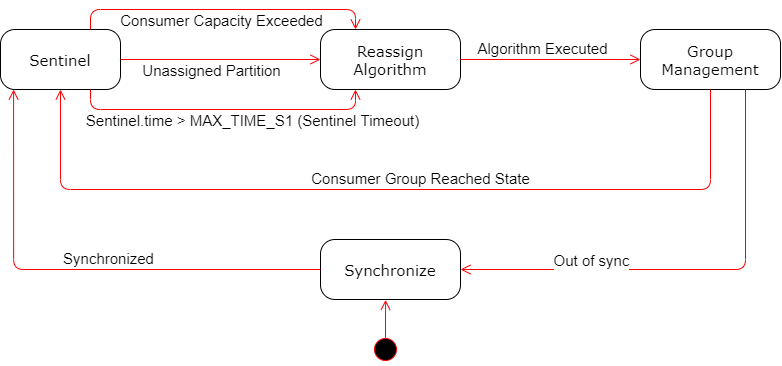

The diagram above was exported from draw.io. Its source (the exported page's mxGraphModel, read from the mxfile embedded in the PNG):
<mxGraphModel dx="1283" dy="737" grid="1" gridSize="10" guides="1" tooltips="1" connect="1" arrows="1" fold="1" page="1" pageScale="1" pageWidth="1100" pageHeight="850" background="none" math="0" shadow="0">
  <root>
    <mxCell id="0" />
    <mxCell id="1" parent="0" />
    <mxCell id="382b91b5511bd0f7-1" value="" style="ellipse;html=1;shape=startState;fillColor=#000000;strokeColor=#ff0000;rounded=1;shadow=0;comic=0;labelBackgroundColor=none;fontFamily=Verdana;fontSize=12;fontColor=#000000;align=center;direction=south;" parent="1" vertex="1">
      <mxGeometry x="610" y="425" width="30" height="30" as="geometry" />
    </mxCell>
    <mxCell id="382b91b5511bd0f7-6" value="Sentinel" style="rounded=1;whiteSpace=wrap;html=1;arcSize=24;shadow=0;comic=0;labelBackgroundColor=none;fontFamily=Verdana;fontSize=15;align=center;fillColor=#FFFFFF;" parent="1" vertex="1">
      <mxGeometry x="240" y="120" width="120" height="60" as="geometry" />
    </mxCell>
    <mxCell id="wZLp0HzO4hljGF6CHwJ3-1" value="Reassign Algorithm" style="rounded=1;whiteSpace=wrap;html=1;arcSize=24;shadow=0;comic=0;labelBackgroundColor=none;fontFamily=Verdana;fontSize=15;align=center;fillColor=#FFFFFF;" parent="1" vertex="1">
      <mxGeometry x="560" y="120" width="140" height="60" as="geometry" />
    </mxCell>
    <mxCell id="wZLp0HzO4hljGF6CHwJ3-2" value="Group Management" style="rounded=1;whiteSpace=wrap;html=1;arcSize=24;shadow=0;comic=0;labelBackgroundColor=none;fontFamily=Verdana;fontSize=15;align=center;fillColor=#FFFFFF;" parent="1" vertex="1">
      <mxGeometry x="880" y="120" width="140" height="60" as="geometry" />
    </mxCell>
    <mxCell id="wZLp0HzO4hljGF6CHwJ3-6" style="edgeStyle=orthogonalEdgeStyle;html=1;labelBackgroundColor=none;endArrow=open;endSize=8;strokeColor=#ff0000;fontFamily=Verdana;fontSize=12;align=left;exitX=1;exitY=0.5;exitDx=0;exitDy=0;entryX=0;entryY=0.5;entryDx=0;entryDy=0;" parent="1" source="382b91b5511bd0f7-6" target="wZLp0HzO4hljGF6CHwJ3-1" edge="1">
      <mxGeometry relative="1" as="geometry">
        <mxPoint x="170" y="160" as="sourcePoint" />
        <mxPoint x="250" y="160" as="targetPoint" />
      </mxGeometry>
    </mxCell>
    <mxCell id="wZLp0HzO4hljGF6CHwJ3-7" value="Unassigned Partition" style="edgeLabel;html=1;align=center;verticalAlign=middle;resizable=0;points=[];fontSize=15;" parent="wZLp0HzO4hljGF6CHwJ3-6" vertex="1" connectable="0">
      <mxGeometry x="-0.1305" y="1" relative="1" as="geometry">
        <mxPoint x="3" y="11" as="offset" />
      </mxGeometry>
    </mxCell>
    <mxCell id="wZLp0HzO4hljGF6CHwJ3-8" style="edgeStyle=orthogonalEdgeStyle;html=1;labelBackgroundColor=none;endArrow=open;endSize=8;strokeColor=#ff0000;fontFamily=Verdana;fontSize=12;align=left;exitX=0.75;exitY=1;exitDx=0;exitDy=0;entryX=0.25;entryY=1;entryDx=0;entryDy=0;" parent="1" source="382b91b5511bd0f7-6" target="wZLp0HzO4hljGF6CHwJ3-1" edge="1">
      <mxGeometry relative="1" as="geometry">
        <mxPoint x="360" y="200" as="sourcePoint" />
        <mxPoint x="560" y="200" as="targetPoint" />
        <Array as="points">
          <mxPoint x="330" y="200" />
          <mxPoint x="595" y="200" />
        </Array>
      </mxGeometry>
    </mxCell>
    <mxCell id="wZLp0HzO4hljGF6CHwJ3-9" value="Sentinel.time &amp;gt; MAX_TIME_S1 (Sentinel Timeout)" style="edgeLabel;html=1;align=center;verticalAlign=middle;resizable=0;points=[];fontSize=15;" parent="wZLp0HzO4hljGF6CHwJ3-8" vertex="1" connectable="0">
      <mxGeometry x="-0.1305" y="1" relative="1" as="geometry">
        <mxPoint x="48" y="11" as="offset" />
      </mxGeometry>
    </mxCell>
    <mxCell id="wZLp0HzO4hljGF6CHwJ3-11" style="edgeStyle=orthogonalEdgeStyle;html=1;labelBackgroundColor=none;endArrow=open;endSize=8;strokeColor=#ff0000;fontFamily=Verdana;fontSize=12;align=left;exitX=0.75;exitY=0;exitDx=0;exitDy=0;entryX=0.25;entryY=0;entryDx=0;entryDy=0;" parent="1" source="382b91b5511bd0f7-6" target="wZLp0HzO4hljGF6CHwJ3-1" edge="1">
      <mxGeometry relative="1" as="geometry">
        <mxPoint x="320" y="50" as="sourcePoint" />
        <mxPoint x="585" y="50" as="targetPoint" />
        <Array as="points">
          <mxPoint x="330" y="100" />
          <mxPoint x="595" y="100" />
        </Array>
      </mxGeometry>
    </mxCell>
    <mxCell id="wZLp0HzO4hljGF6CHwJ3-12" value="Consumer Capacity Exceeded" style="edgeLabel;html=1;align=center;verticalAlign=middle;resizable=0;points=[];fontSize=15;" parent="wZLp0HzO4hljGF6CHwJ3-11" vertex="1" connectable="0">
      <mxGeometry x="-0.1305" y="1" relative="1" as="geometry">
        <mxPoint x="17" y="11" as="offset" />
      </mxGeometry>
    </mxCell>
    <mxCell id="wZLp0HzO4hljGF6CHwJ3-13" style="edgeStyle=orthogonalEdgeStyle;html=1;labelBackgroundColor=none;endArrow=open;endSize=8;strokeColor=#ff0000;fontFamily=Verdana;fontSize=12;align=left;exitX=1;exitY=0.5;exitDx=0;exitDy=0;entryX=0;entryY=0.5;entryDx=0;entryDy=0;" parent="1" source="wZLp0HzO4hljGF6CHwJ3-1" target="wZLp0HzO4hljGF6CHwJ3-2" edge="1">
      <mxGeometry relative="1" as="geometry">
        <mxPoint x="720" y="100" as="sourcePoint" />
        <mxPoint x="920" y="100" as="targetPoint" />
      </mxGeometry>
    </mxCell>
    <mxCell id="wZLp0HzO4hljGF6CHwJ3-14" value="Algorithm Executed" style="edgeLabel;html=1;align=center;verticalAlign=middle;resizable=0;points=[];fontSize=15;" parent="wZLp0HzO4hljGF6CHwJ3-13" vertex="1" connectable="0">
      <mxGeometry x="-0.1305" y="1" relative="1" as="geometry">
        <mxPoint x="3" y="-11" as="offset" />
      </mxGeometry>
    </mxCell>
    <mxCell id="wZLp0HzO4hljGF6CHwJ3-16" style="edgeStyle=orthogonalEdgeStyle;html=1;labelBackgroundColor=none;endArrow=open;endSize=8;strokeColor=#ff0000;fontFamily=Verdana;fontSize=12;align=left;exitX=0.5;exitY=1;exitDx=0;exitDy=0;entryX=0.5;entryY=1;entryDx=0;entryDy=0;" parent="1" source="wZLp0HzO4hljGF6CHwJ3-2" target="382b91b5511bd0f7-6" edge="1">
      <mxGeometry relative="1" as="geometry">
        <mxPoint x="500" y="320" as="sourcePoint" />
        <mxPoint x="680" y="320" as="targetPoint" />
        <Array as="points">
          <mxPoint x="950" y="280" />
          <mxPoint x="300" y="280" />
        </Array>
      </mxGeometry>
    </mxCell>
    <mxCell id="wZLp0HzO4hljGF6CHwJ3-17" value="Consumer Group Reached State" style="edgeLabel;html=1;align=center;verticalAlign=middle;resizable=0;points=[];fontSize=15;" parent="wZLp0HzO4hljGF6CHwJ3-16" vertex="1" connectable="0">
      <mxGeometry x="-0.1305" y="1" relative="1" as="geometry">
        <mxPoint x="-21" y="-13" as="offset" />
      </mxGeometry>
    </mxCell>
    <mxCell id="WIxZBhr8nt4q9ZPoZ5su-2" style="edgeStyle=orthogonalEdgeStyle;html=1;labelBackgroundColor=none;endArrow=open;endSize=8;strokeColor=#ff0000;fontFamily=Verdana;fontSize=12;align=left;exitX=0.151;exitY=0.499;exitDx=0;exitDy=0;entryX=0.465;entryY=1.006;entryDx=0;entryDy=0;exitPerimeter=0;entryPerimeter=0;" parent="1" source="382b91b5511bd0f7-1" target="uceZlHpi0OdE9FQGZlR--1" edge="1">
      <mxGeometry relative="1" as="geometry">
        <mxPoint x="810" y="450" as="sourcePoint" />
        <mxPoint x="680" y="440" as="targetPoint" />
      </mxGeometry>
    </mxCell>
    <mxCell id="uceZlHpi0OdE9FQGZlR--1" value="Synchronize" style="rounded=1;whiteSpace=wrap;html=1;arcSize=24;shadow=0;comic=0;labelBackgroundColor=none;fontFamily=Verdana;fontSize=15;align=center;fillColor=#FFFFFF;" parent="1" vertex="1">
      <mxGeometry x="560" y="330" width="140" height="60" as="geometry" />
    </mxCell>
    <mxCell id="uceZlHpi0OdE9FQGZlR--4" style="edgeStyle=orthogonalEdgeStyle;html=1;labelBackgroundColor=none;endArrow=open;endSize=8;strokeColor=#ff0000;fontFamily=Verdana;fontSize=12;align=left;exitX=0;exitY=0.5;exitDx=0;exitDy=0;entryX=0.109;entryY=1;entryDx=0;entryDy=0;entryPerimeter=0;" parent="1" source="uceZlHpi0OdE9FQGZlR--1" target="382b91b5511bd0f7-6" edge="1">
      <mxGeometry relative="1" as="geometry">
        <mxPoint x="420" y="400" as="sourcePoint" />
        <mxPoint x="50" y="190" as="targetPoint" />
        <Array as="points">
          <mxPoint x="253" y="360" />
        </Array>
      </mxGeometry>
    </mxCell>
    <mxCell id="uceZlHpi0OdE9FQGZlR--5" value="Synchronized" style="edgeLabel;html=1;align=center;verticalAlign=middle;resizable=0;points=[];fontSize=15;" parent="uceZlHpi0OdE9FQGZlR--4" vertex="1" connectable="0">
      <mxGeometry x="-0.1486" relative="1" as="geometry">
        <mxPoint x="-6" y="-12" as="offset" />
      </mxGeometry>
    </mxCell>
    <mxCell id="uceZlHpi0OdE9FQGZlR--7" style="edgeStyle=orthogonalEdgeStyle;html=1;labelBackgroundColor=none;endArrow=open;endSize=8;strokeColor=#ff0000;fontFamily=Verdana;fontSize=12;align=left;exitX=0.75;exitY=1;exitDx=0;exitDy=0;entryX=1;entryY=0.5;entryDx=0;entryDy=0;" parent="1" source="wZLp0HzO4hljGF6CHwJ3-2" target="uceZlHpi0OdE9FQGZlR--1" edge="1">
      <mxGeometry relative="1" as="geometry">
        <mxPoint x="996.92" y="570" as="sourcePoint" />
        <mxPoint x="809.9999999999999" y="390" as="targetPoint" />
        <Array as="points">
          <mxPoint x="985" y="360" />
        </Array>
      </mxGeometry>
    </mxCell>
    <mxCell id="uceZlHpi0OdE9FQGZlR--8" value="Out of sync" style="edgeLabel;html=1;align=center;verticalAlign=middle;resizable=0;points=[];fontSize=15;" parent="uceZlHpi0OdE9FQGZlR--7" vertex="1" connectable="0">
      <mxGeometry x="-0.1486" relative="1" as="geometry">
        <mxPoint x="-136" y="-10" as="offset" />
      </mxGeometry>
    </mxCell>
  </root>
</mxGraphModel>